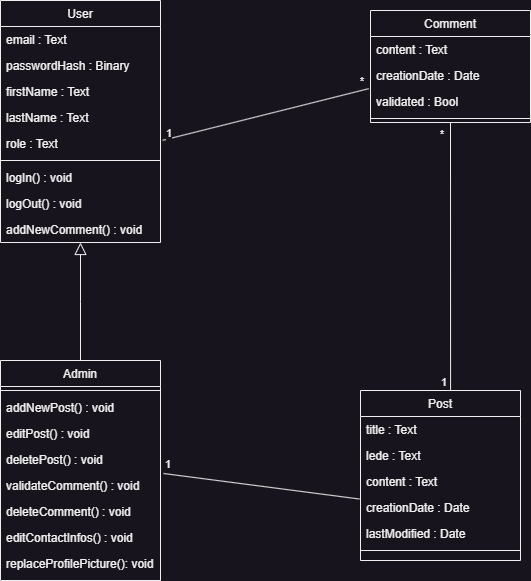

The diagram above was exported from draw.io. Its source (the exported page's mxGraphModel, read from the mxfile embedded in the PNG):
<mxGraphModel dx="1418" dy="828" grid="1" gridSize="10" guides="1" tooltips="1" connect="1" arrows="1" fold="1" page="1" pageScale="1" pageWidth="827" pageHeight="1169" math="0" shadow="0">
  <root>
    <mxCell id="WIyWlLk6GJQsqaUBKTNV-0" />
    <mxCell id="WIyWlLk6GJQsqaUBKTNV-1" parent="WIyWlLk6GJQsqaUBKTNV-0" />
    <mxCell id="zkfFHV4jXpPFQw0GAbJ--0" value="User" style="swimlane;fontStyle=0;align=center;verticalAlign=top;childLayout=stackLayout;horizontal=1;startSize=26;horizontalStack=0;resizeParent=1;resizeLast=0;collapsible=1;marginBottom=0;rounded=0;shadow=0;strokeWidth=1;" parent="WIyWlLk6GJQsqaUBKTNV-1" vertex="1">
      <mxGeometry x="220" y="40" width="160" height="242" as="geometry">
        <mxRectangle x="230" y="140" width="160" height="26" as="alternateBounds" />
      </mxGeometry>
    </mxCell>
    <mxCell id="zkfFHV4jXpPFQw0GAbJ--1" value="email : Text" style="text;align=left;verticalAlign=top;spacingLeft=4;spacingRight=4;overflow=hidden;rotatable=0;points=[[0,0.5],[1,0.5]];portConstraint=eastwest;" parent="zkfFHV4jXpPFQw0GAbJ--0" vertex="1">
      <mxGeometry y="26" width="160" height="26" as="geometry" />
    </mxCell>
    <mxCell id="zkfFHV4jXpPFQw0GAbJ--2" value="passwordHash : Binary" style="text;align=left;verticalAlign=top;spacingLeft=4;spacingRight=4;overflow=hidden;rotatable=0;points=[[0,0.5],[1,0.5]];portConstraint=eastwest;rounded=0;shadow=0;html=0;" parent="zkfFHV4jXpPFQw0GAbJ--0" vertex="1">
      <mxGeometry y="52" width="160" height="26" as="geometry" />
    </mxCell>
    <mxCell id="ide4yEoEj_LTzVqtOcRd-47" value="firstName : Text" style="text;align=left;verticalAlign=top;spacingLeft=4;spacingRight=4;overflow=hidden;rotatable=0;points=[[0,0.5],[1,0.5]];portConstraint=eastwest;" parent="zkfFHV4jXpPFQw0GAbJ--0" vertex="1">
      <mxGeometry y="78" width="160" height="26" as="geometry" />
    </mxCell>
    <mxCell id="ide4yEoEj_LTzVqtOcRd-48" value="lastName : Text" style="text;align=left;verticalAlign=top;spacingLeft=4;spacingRight=4;overflow=hidden;rotatable=0;points=[[0,0.5],[1,0.5]];portConstraint=eastwest;" parent="zkfFHV4jXpPFQw0GAbJ--0" vertex="1">
      <mxGeometry y="104" width="160" height="26" as="geometry" />
    </mxCell>
    <mxCell id="ide4yEoEj_LTzVqtOcRd-10" value="role : Text" style="text;align=left;verticalAlign=top;spacingLeft=4;spacingRight=4;overflow=hidden;rotatable=0;points=[[0,0.5],[1,0.5]];portConstraint=eastwest;rounded=0;shadow=0;html=0;" parent="zkfFHV4jXpPFQw0GAbJ--0" vertex="1">
      <mxGeometry y="130" width="160" height="26" as="geometry" />
    </mxCell>
    <mxCell id="zkfFHV4jXpPFQw0GAbJ--4" value="" style="line;html=1;strokeWidth=1;align=left;verticalAlign=middle;spacingTop=-1;spacingLeft=3;spacingRight=3;rotatable=0;labelPosition=right;points=[];portConstraint=eastwest;" parent="zkfFHV4jXpPFQw0GAbJ--0" vertex="1">
      <mxGeometry y="156" width="160" height="8" as="geometry" />
    </mxCell>
    <mxCell id="zkfFHV4jXpPFQw0GAbJ--5" value="logIn() : void" style="text;align=left;verticalAlign=top;spacingLeft=4;spacingRight=4;overflow=hidden;rotatable=0;points=[[0,0.5],[1,0.5]];portConstraint=eastwest;" parent="zkfFHV4jXpPFQw0GAbJ--0" vertex="1">
      <mxGeometry y="164" width="160" height="26" as="geometry" />
    </mxCell>
    <mxCell id="ide4yEoEj_LTzVqtOcRd-4" value="logOut() : void" style="text;align=left;verticalAlign=top;spacingLeft=4;spacingRight=4;overflow=hidden;rotatable=0;points=[[0,0.5],[1,0.5]];portConstraint=eastwest;" parent="zkfFHV4jXpPFQw0GAbJ--0" vertex="1">
      <mxGeometry y="190" width="160" height="26" as="geometry" />
    </mxCell>
    <mxCell id="ide4yEoEj_LTzVqtOcRd-11" value="addNewComment() : void" style="text;align=left;verticalAlign=top;spacingLeft=4;spacingRight=4;overflow=hidden;rotatable=0;points=[[0,0.5],[1,0.5]];portConstraint=eastwest;" parent="zkfFHV4jXpPFQw0GAbJ--0" vertex="1">
      <mxGeometry y="216" width="160" height="26" as="geometry" />
    </mxCell>
    <mxCell id="zkfFHV4jXpPFQw0GAbJ--6" value="Admin" style="swimlane;fontStyle=0;align=center;verticalAlign=top;childLayout=stackLayout;horizontal=1;startSize=26;horizontalStack=0;resizeParent=1;resizeLast=0;collapsible=1;marginBottom=0;rounded=0;shadow=0;strokeWidth=1;" parent="WIyWlLk6GJQsqaUBKTNV-1" vertex="1">
      <mxGeometry x="220" y="400" width="160" height="220" as="geometry">
        <mxRectangle x="130" y="380" width="160" height="26" as="alternateBounds" />
      </mxGeometry>
    </mxCell>
    <mxCell id="zkfFHV4jXpPFQw0GAbJ--9" value="" style="line;html=1;strokeWidth=1;align=left;verticalAlign=middle;spacingTop=-1;spacingLeft=3;spacingRight=3;rotatable=0;labelPosition=right;points=[];portConstraint=eastwest;" parent="zkfFHV4jXpPFQw0GAbJ--6" vertex="1">
      <mxGeometry y="26" width="160" height="8" as="geometry" />
    </mxCell>
    <mxCell id="zkfFHV4jXpPFQw0GAbJ--10" value="addNewPost() : void" style="text;align=left;verticalAlign=top;spacingLeft=4;spacingRight=4;overflow=hidden;rotatable=0;points=[[0,0.5],[1,0.5]];portConstraint=eastwest;fontStyle=0" parent="zkfFHV4jXpPFQw0GAbJ--6" vertex="1">
      <mxGeometry y="34" width="160" height="26" as="geometry" />
    </mxCell>
    <mxCell id="zkfFHV4jXpPFQw0GAbJ--11" value="editPost() : void" style="text;align=left;verticalAlign=top;spacingLeft=4;spacingRight=4;overflow=hidden;rotatable=0;points=[[0,0.5],[1,0.5]];portConstraint=eastwest;" parent="zkfFHV4jXpPFQw0GAbJ--6" vertex="1">
      <mxGeometry y="60" width="160" height="26" as="geometry" />
    </mxCell>
    <mxCell id="ide4yEoEj_LTzVqtOcRd-5" value="deletePost() : void" style="text;align=left;verticalAlign=top;spacingLeft=4;spacingRight=4;overflow=hidden;rotatable=0;points=[[0,0.5],[1,0.5]];portConstraint=eastwest;" parent="zkfFHV4jXpPFQw0GAbJ--6" vertex="1">
      <mxGeometry y="86" width="160" height="26" as="geometry" />
    </mxCell>
    <mxCell id="ide4yEoEj_LTzVqtOcRd-6" value="validateComment() : void" style="text;align=left;verticalAlign=top;spacingLeft=4;spacingRight=4;overflow=hidden;rotatable=0;points=[[0,0.5],[1,0.5]];portConstraint=eastwest;" parent="zkfFHV4jXpPFQw0GAbJ--6" vertex="1">
      <mxGeometry y="112" width="160" height="26" as="geometry" />
    </mxCell>
    <mxCell id="ide4yEoEj_LTzVqtOcRd-7" value="deleteComment() : void" style="text;align=left;verticalAlign=top;spacingLeft=4;spacingRight=4;overflow=hidden;rotatable=0;points=[[0,0.5],[1,0.5]];portConstraint=eastwest;" parent="zkfFHV4jXpPFQw0GAbJ--6" vertex="1">
      <mxGeometry y="138" width="160" height="26" as="geometry" />
    </mxCell>
    <mxCell id="ide4yEoEj_LTzVqtOcRd-42" value="editContactInfos() : void" style="text;align=left;verticalAlign=top;spacingLeft=4;spacingRight=4;overflow=hidden;rotatable=0;points=[[0,0.5],[1,0.5]];portConstraint=eastwest;" parent="zkfFHV4jXpPFQw0GAbJ--6" vertex="1">
      <mxGeometry y="164" width="160" height="26" as="geometry" />
    </mxCell>
    <mxCell id="ide4yEoEj_LTzVqtOcRd-43" value="replaceProfilePicture(): void" style="text;align=left;verticalAlign=top;spacingLeft=4;spacingRight=4;overflow=hidden;rotatable=0;points=[[0,0.5],[1,0.5]];portConstraint=eastwest;" parent="zkfFHV4jXpPFQw0GAbJ--6" vertex="1">
      <mxGeometry y="190" width="160" height="26" as="geometry" />
    </mxCell>
    <mxCell id="zkfFHV4jXpPFQw0GAbJ--12" value="" style="endArrow=block;endSize=10;endFill=0;shadow=0;strokeWidth=1;rounded=0;edgeStyle=elbowEdgeStyle;elbow=vertical;" parent="WIyWlLk6GJQsqaUBKTNV-1" source="zkfFHV4jXpPFQw0GAbJ--6" target="zkfFHV4jXpPFQw0GAbJ--0" edge="1">
      <mxGeometry width="160" relative="1" as="geometry">
        <mxPoint x="200" y="203" as="sourcePoint" />
        <mxPoint x="200" y="203" as="targetPoint" />
      </mxGeometry>
    </mxCell>
    <mxCell id="zkfFHV4jXpPFQw0GAbJ--17" value="Comment" style="swimlane;fontStyle=0;align=center;verticalAlign=top;childLayout=stackLayout;horizontal=1;startSize=26;horizontalStack=0;resizeParent=1;resizeLast=0;collapsible=1;marginBottom=0;rounded=0;shadow=0;strokeWidth=1;" parent="WIyWlLk6GJQsqaUBKTNV-1" vertex="1">
      <mxGeometry x="590" y="50" width="160" height="112" as="geometry">
        <mxRectangle x="550" y="140" width="160" height="26" as="alternateBounds" />
      </mxGeometry>
    </mxCell>
    <mxCell id="zkfFHV4jXpPFQw0GAbJ--19" value="content : Text" style="text;align=left;verticalAlign=top;spacingLeft=4;spacingRight=4;overflow=hidden;rotatable=0;points=[[0,0.5],[1,0.5]];portConstraint=eastwest;rounded=0;shadow=0;html=0;" parent="zkfFHV4jXpPFQw0GAbJ--17" vertex="1">
      <mxGeometry y="26" width="160" height="26" as="geometry" />
    </mxCell>
    <mxCell id="zkfFHV4jXpPFQw0GAbJ--20" value="creationDate : Date" style="text;align=left;verticalAlign=top;spacingLeft=4;spacingRight=4;overflow=hidden;rotatable=0;points=[[0,0.5],[1,0.5]];portConstraint=eastwest;rounded=0;shadow=0;html=0;" parent="zkfFHV4jXpPFQw0GAbJ--17" vertex="1">
      <mxGeometry y="52" width="160" height="26" as="geometry" />
    </mxCell>
    <mxCell id="zkfFHV4jXpPFQw0GAbJ--21" value="validated : Bool" style="text;align=left;verticalAlign=top;spacingLeft=4;spacingRight=4;overflow=hidden;rotatable=0;points=[[0,0.5],[1,0.5]];portConstraint=eastwest;rounded=0;shadow=0;html=0;" parent="zkfFHV4jXpPFQw0GAbJ--17" vertex="1">
      <mxGeometry y="78" width="160" height="26" as="geometry" />
    </mxCell>
    <mxCell id="zkfFHV4jXpPFQw0GAbJ--23" value="" style="line;html=1;strokeWidth=1;align=left;verticalAlign=middle;spacingTop=-1;spacingLeft=3;spacingRight=3;rotatable=0;labelPosition=right;points=[];portConstraint=eastwest;" parent="zkfFHV4jXpPFQw0GAbJ--17" vertex="1">
      <mxGeometry y="104" width="160" height="8" as="geometry" />
    </mxCell>
    <mxCell id="ide4yEoEj_LTzVqtOcRd-12" value="Post" style="swimlane;fontStyle=0;align=center;verticalAlign=top;childLayout=stackLayout;horizontal=1;startSize=26;horizontalStack=0;resizeParent=1;resizeLast=0;collapsible=1;marginBottom=0;rounded=0;shadow=0;strokeWidth=1;" parent="WIyWlLk6GJQsqaUBKTNV-1" vertex="1">
      <mxGeometry x="580" y="430" width="160" height="170" as="geometry">
        <mxRectangle x="550" y="140" width="160" height="26" as="alternateBounds" />
      </mxGeometry>
    </mxCell>
    <mxCell id="ide4yEoEj_LTzVqtOcRd-52" value="title : Text" style="text;align=left;verticalAlign=top;spacingLeft=4;spacingRight=4;overflow=hidden;rotatable=0;points=[[0,0.5],[1,0.5]];portConstraint=eastwest;" parent="ide4yEoEj_LTzVqtOcRd-12" vertex="1">
      <mxGeometry y="26" width="160" height="26" as="geometry" />
    </mxCell>
    <mxCell id="ide4yEoEj_LTzVqtOcRd-14" value="lede : Text" style="text;align=left;verticalAlign=top;spacingLeft=4;spacingRight=4;overflow=hidden;rotatable=0;points=[[0,0.5],[1,0.5]];portConstraint=eastwest;rounded=0;shadow=0;html=0;" parent="ide4yEoEj_LTzVqtOcRd-12" vertex="1">
      <mxGeometry y="52" width="160" height="26" as="geometry" />
    </mxCell>
    <mxCell id="ide4yEoEj_LTzVqtOcRd-53" value="content : Text" style="text;align=left;verticalAlign=top;spacingLeft=4;spacingRight=4;overflow=hidden;rotatable=0;points=[[0,0.5],[1,0.5]];portConstraint=eastwest;rounded=0;shadow=0;html=0;" parent="ide4yEoEj_LTzVqtOcRd-12" vertex="1">
      <mxGeometry y="78" width="160" height="26" as="geometry" />
    </mxCell>
    <mxCell id="ide4yEoEj_LTzVqtOcRd-54" value="creationDate : Date" style="text;align=left;verticalAlign=top;spacingLeft=4;spacingRight=4;overflow=hidden;rotatable=0;points=[[0,0.5],[1,0.5]];portConstraint=eastwest;rounded=0;shadow=0;html=0;" parent="ide4yEoEj_LTzVqtOcRd-12" vertex="1">
      <mxGeometry y="104" width="160" height="26" as="geometry" />
    </mxCell>
    <mxCell id="ide4yEoEj_LTzVqtOcRd-17" value="lastModified : Date" style="text;align=left;verticalAlign=top;spacingLeft=4;spacingRight=4;overflow=hidden;rotatable=0;points=[[0,0.5],[1,0.5]];portConstraint=eastwest;rounded=0;shadow=0;html=0;" parent="ide4yEoEj_LTzVqtOcRd-12" vertex="1">
      <mxGeometry y="130" width="160" height="26" as="geometry" />
    </mxCell>
    <mxCell id="ide4yEoEj_LTzVqtOcRd-18" value="" style="line;html=1;strokeWidth=1;align=left;verticalAlign=middle;spacingTop=-1;spacingLeft=3;spacingRight=3;rotatable=0;labelPosition=right;points=[];portConstraint=eastwest;" parent="ide4yEoEj_LTzVqtOcRd-12" vertex="1">
      <mxGeometry y="156" width="160" height="8" as="geometry" />
    </mxCell>
    <mxCell id="ide4yEoEj_LTzVqtOcRd-21" value="" style="endArrow=none;html=1;rounded=0;strokeColor=default;endFill=0;exitX=0.563;exitY=0;exitDx=0;exitDy=0;exitPerimeter=0;entryX=0.5;entryY=1;entryDx=0;entryDy=0;" parent="WIyWlLk6GJQsqaUBKTNV-1" source="ide4yEoEj_LTzVqtOcRd-12" target="zkfFHV4jXpPFQw0GAbJ--17" edge="1">
      <mxGeometry relative="1" as="geometry">
        <mxPoint x="620" y="350" as="sourcePoint" />
        <mxPoint x="670.0045414847164" y="214.0000000000001" as="targetPoint" />
      </mxGeometry>
    </mxCell>
    <mxCell id="ide4yEoEj_LTzVqtOcRd-23" value="1" style="edgeLabel;resizable=0;html=1;align=left;verticalAlign=bottom;" parent="ide4yEoEj_LTzVqtOcRd-21" connectable="0" vertex="1">
      <mxGeometry x="-1" relative="1" as="geometry">
        <mxPoint x="-11" as="offset" />
      </mxGeometry>
    </mxCell>
    <mxCell id="ide4yEoEj_LTzVqtOcRd-24" value="*" style="edgeLabel;resizable=0;html=1;align=right;verticalAlign=bottom;" parent="ide4yEoEj_LTzVqtOcRd-21" connectable="0" vertex="1">
      <mxGeometry x="1" relative="1" as="geometry">
        <mxPoint x="-6" y="20" as="offset" />
      </mxGeometry>
    </mxCell>
    <mxCell id="ide4yEoEj_LTzVqtOcRd-25" value="" style="endArrow=none;html=1;rounded=0;strokeColor=default;endFill=0;entryX=-0.011;entryY=0.006;entryDx=0;entryDy=0;exitX=1.014;exitY=0.377;exitDx=0;exitDy=0;exitPerimeter=0;entryPerimeter=0;" parent="WIyWlLk6GJQsqaUBKTNV-1" source="ide4yEoEj_LTzVqtOcRd-10" target="zkfFHV4jXpPFQw0GAbJ--21" edge="1">
      <mxGeometry relative="1" as="geometry">
        <mxPoint x="400" y="170" as="sourcePoint" />
        <mxPoint x="560.0000000000002" y="170" as="targetPoint" />
      </mxGeometry>
    </mxCell>
    <mxCell id="ide4yEoEj_LTzVqtOcRd-26" value="1" style="edgeLabel;resizable=0;html=1;align=left;verticalAlign=bottom;" parent="ide4yEoEj_LTzVqtOcRd-25" connectable="0" vertex="1">
      <mxGeometry x="-1" relative="1" as="geometry">
        <mxPoint x="2" y="1" as="offset" />
      </mxGeometry>
    </mxCell>
    <mxCell id="ide4yEoEj_LTzVqtOcRd-27" value="*" style="edgeLabel;resizable=0;html=1;align=right;verticalAlign=bottom;" parent="ide4yEoEj_LTzVqtOcRd-25" connectable="0" vertex="1">
      <mxGeometry x="1" relative="1" as="geometry">
        <mxPoint x="-4" y="1" as="offset" />
      </mxGeometry>
    </mxCell>
    <mxCell id="ide4yEoEj_LTzVqtOcRd-44" value="" style="endArrow=none;html=1;rounded=0;strokeColor=default;endFill=0;exitX=1.019;exitY=0.038;exitDx=0;exitDy=0;exitPerimeter=0;entryX=-0.007;entryY=0.173;entryDx=0;entryDy=0;entryPerimeter=0;" parent="WIyWlLk6GJQsqaUBKTNV-1" source="ide4yEoEj_LTzVqtOcRd-6" edge="1">
      <mxGeometry relative="1" as="geometry">
        <mxPoint x="460.06999999999994" y="570" as="sourcePoint" />
        <mxPoint x="578.8800000000001" y="538.498" as="targetPoint" />
      </mxGeometry>
    </mxCell>
    <mxCell id="ide4yEoEj_LTzVqtOcRd-45" value="1" style="edgeLabel;resizable=0;html=1;align=left;verticalAlign=bottom;" parent="ide4yEoEj_LTzVqtOcRd-44" connectable="0" vertex="1">
      <mxGeometry x="-1" relative="1" as="geometry">
        <mxPoint y="-1" as="offset" />
      </mxGeometry>
    </mxCell>
  </root>
</mxGraphModel>